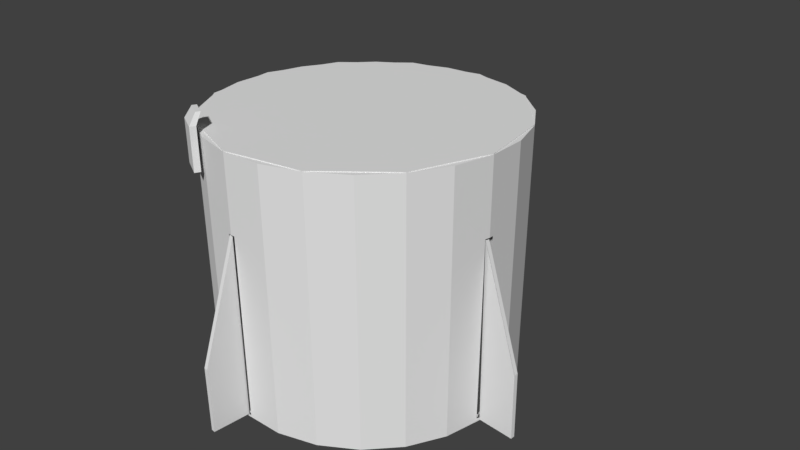 # Source: dragontrunk5.blend  (saved by Blender 2.78.0; exported with 4.5.12 LTS)
import bpy
from mathutils import Matrix  # noqa: F401  (used for matrix-valued properties, if any)

bpy.ops.wm.read_factory_settings(use_empty=True)
scene = bpy.context.scene
scene.name = 'Scene'

# ---- collections
col_collection_1 = bpy.data.collections.new('Collection 1'); scene.collection.children.link(col_collection_1)

# ---- world
world_world = bpy.data.worlds.new('World'); scene.world = world_world
world_world.color = (0.05088, 0.05088, 0.05088)
world_world.use_sun_shadow = False
world_world.sun_shadow_jitter_overblur = 0.0
world_world.cycles.sampling_method = 'MANUAL'

# ---- cameras
cam_camera = bpy.data.cameras.new('Camera')
cam_camera.clip_end = 100.0
cam_camera.lens = 35.0
cam_camera.sensor_width = 32.0
cam_camera.sensor_height = 18.0
cam_camera.ortho_scale = 7.314
cam_camera.dof.focus_distance = 0.0
cam_camera.dof.aperture_fstop = 128.0

# ---- meshes
me_cylinder = bpy.data.meshes.new('Cylinder')
me_cylinder.from_pydata([(0.0, 2.0, -0.15), (0.0, 2.0, 0.15), (1.0, 1.732, -0.15), (1.0, 1.732, 0.15), (1.732, 1.0, -0.15), (1.732, 1.0, 0.15), (2.0, -8.742e-08, -0.15), (2.0, -8.742e-08, 0.15), (1.732, -1.0, -0.15), (1.732, -1.0, 0.15), (1.0, -1.732, -0.15), (1.0, -1.732, 0.15), (3.02e-07, -2.0, -0.15), (3.02e-07, -2.0, 0.15), (-1.0, -1.732, -0.15), (-1.0, -1.732, 0.15), (-1.732, -1.0, -0.15), (-1.732, -1.0, 0.15), (-2.0, -9.298e-07, -0.15), (-2.0, -9.298e-07, 0.15), (-1.732, 1.0, -0.15), (-1.732, 1.0, 0.15), (-1.0, 1.732, -0.15), (-1.0, 1.732, 0.15)], [], [(0, 1, 3, 2), (2, 3, 5, 4), (4, 5, 7, 6), (6, 7, 9, 8), (8, 9, 11, 10), (10, 11, 13, 12), (12, 13, 15, 14), (14, 15, 17, 16), (16, 17, 19, 18), (18, 19, 21, 20), (3, 1, 23, 21, 19, 17, 15, 13, 11, 9, 7, 5), (20, 21, 23, 22), (22, 23, 1, 0), (0, 2, 4, 6, 8, 10, 12, 14, 16, 18, 20, 22)])
me_cylinder.use_remesh_preserve_volume = False
me_cylinder.use_remesh_preserve_attributes = False
me_cylinder.use_mirror_vertex_groups = False
me_cylinder.update()
me_cylinder_002 = bpy.data.meshes.new('Cylinder.002')
me_cylinder_002.from_pydata([(0.0, 2.026, -1.513), (0.5243, 1.957, -1.513), (2.026, 1.529e-07, -1.513), (2.026, 1.529e-07, 1.526), (1.957, -0.5243, -1.513), (1.957, -0.5243, 1.526), (1.754, -1.013, -1.513), (1.754, -1.013, 1.526), (1.432, -1.432, -1.513), (1.432, -1.432, 1.526), (1.013, -1.754, -1.513), (1.013, -1.754, 1.526), (0.5243, -1.957, -1.513), (0.5243, -1.957, 1.526), (7.888e-07, -2.026, -1.513), (7.888e-07, -2.026, 1.526), (-0.5243, -1.957, -1.513), (-0.5243, -1.957, 1.526), (-1.013, -1.754, -1.513), (-1.013, -1.754, 1.526), (-1.432, -1.432, -1.513), (-1.432, -1.432, 1.526), (-1.754, -1.013, -1.513), (-1.754, -1.013, 1.526), (-1.957, -0.5243, -1.513), (-1.957, -0.5243, 1.526), (-2.026, -9.418e-07, -1.513), (-2.026, -9.418e-07, 1.526), (0.0, 2.0, -1.5), (0.0, 2.0, 1.5), (0.5176, 1.932, -1.5), (0.5176, 1.932, 1.5), (1.0, 1.732, -1.5), (1.0, 1.732, 1.5), (1.414, 1.414, -1.5), (1.414, 1.414, 1.5), (1.732, 1.0, -1.5), (1.732, 1.0, 1.5), (1.932, 0.5176, -1.5), (1.932, 0.5176, 1.5), (2.0, 1.51e-07, -1.5), (2.0, 1.51e-07, 1.5), (1.932, -0.5176, -1.5), (1.932, -0.5176, 1.5), (1.732, -1.0, -1.5), (1.732, -1.0, 1.5), (1.414, -1.414, -1.5), (1.414, -1.414, 1.5), (1.0, -1.732, -1.5), (1.0, -1.732, 1.5), (0.5176, -1.932, -1.5), (0.5176, -1.932, 1.5), (7.788e-07, -2.0, -1.5), (7.788e-07, -2.0, 1.5), (-0.5176, -1.932, -1.5), (-0.5176, -1.932, 1.5), (-1.0, -1.732, -1.5), (-1.0, -1.732, 1.5), (-1.414, -1.414, -1.5), (-1.414, -1.414, 1.5), (-1.732, -1.0, -1.5), (-1.732, -1.0, 1.5), (-1.932, -0.5176, -1.5), (-1.932, -0.5176, 1.5), (-2.0, -9.298e-07, -1.5), (-2.0, -9.298e-07, 1.5), (-1.932, 0.5176, -1.5), (-1.932, 0.5176, 1.5), (-1.732, 1.0, -1.5), (-1.732, 1.0, 1.5), (-1.414, 1.414, -1.5), (-1.414, 1.414, 1.5), (-1.0, 1.732, -1.5), (-1.0, 1.732, 1.5), (-0.5176, 1.932, -1.5), (-0.5176, 1.932, 1.5), (-2.026, -9.418e-07, 0.9982), (-2.026, -9.418e-07, -1.482), (-2.019, -0.05046, 0.9986), (-2.02, -0.0429, -1.481), (-2.019, -0.04971, 0.7518), (-2.0, -9.298e-07, 0.9868), (-2.0, -9.298e-07, -1.464), (-1.994, 0.047, 0.9843), (-1.993, 0.05493, -1.463), (-1.994, -0.04909, 0.9862), (-1.995, -0.03552, -1.462), (7.888e-07, -2.026, 0.9912), (7.888e-07, -2.026, -1.484), (-0.04618, -2.02, 0.991), (-0.06802, -2.017, -1.482), (0.05264, -2.019, 0.9904), (0.0528, -2.019, -1.483), (7.788e-07, -2.0, 0.9843), (7.788e-07, -2.0, -1.467), (-0.04382, -1.994, 0.9834), (-0.06232, -1.992, -1.465), (0.04883, -1.994, 0.9838), (0.04136, -1.995, -1.466), (2.026, 1.529e-07, 1.001), (2.026, 1.529e-07, -1.472), (2.017, -0.06209, 1.001), (2.017, -0.06466, -1.464), (2.0, 1.51e-07, 0.9929), (2.0, 1.51e-07, -1.44), (1.993, 0.05635, 0.9919), (1.994, 0.04443, -1.436), (2.016, -0.07101, -1.388), (2.017, -0.06529, 0.9892), (1.992, -0.05718, 0.9925), (1.992, -0.06301, -1.43), (0.0, 2.026, -1.482), (0.05791, 2.018, -1.479), (0.0, 2.0, -1.461), (0.0, 2.0, 0.9881), (0.063, 2.017, 0.5933), (0.06894, 2.017, -1.418), (0.05711, 1.992, 0.9887), (0.06432, 1.992, -1.457), (-0.05868, 1.992, 0.9864), (-0.03518, 1.995, -1.459), (0.5243, 1.957, 1.987), (6.469e-09, 2.026, 1.987), (1.013, 1.754, 1.987), (1.432, 1.432, 1.987), (1.754, 1.013, 1.987), (1.957, 0.5243, 1.987), (2.026, 1.529e-07, 1.987), (1.957, -0.5243, 1.987), (1.754, -1.013, 1.987), (1.432, -1.432, 1.987), (1.013, -1.754, 1.987), (0.5243, -1.957, 1.987), (7.953e-07, -2.026, 1.987), (-0.5243, -1.957, 1.987), (-1.013, -1.754, 1.987), (-1.432, -1.432, 1.987), (-1.754, -1.013, 1.987), (-1.957, -0.5243, 1.987), (-2.026, -9.418e-07, 1.987), (-1.957, 0.5243, 1.987), (-1.754, 1.013, 1.987), (-1.432, 1.432, 1.987), (-1.013, 1.754, 1.987), (-0.5243, 1.957, 1.987), (-1.997, 0.06451, -1.477), (-1.997, 0.06451, 1.523), (-0.9417, -1.915, 1.878), (-0.9417, -1.915, 1.547), (-0.9115, -1.842, 1.878), (-0.9115, -1.842, 1.547), (-0.6351, -2.041, 1.878), (-0.6351, -2.041, 1.547), (-0.6049, -1.967, 1.878), (-0.6049, -1.967, 1.547), (-0.9115, -1.842, 2.097), (-0.9417, -1.915, 2.097), (-0.6049, -1.967, 2.097), (-0.6351, -2.041, 2.097), (-0.8504, -1.79, 2.246), (-0.8732, -1.846, 2.246), (-0.6179, -1.885, 2.246), (-0.6408, -1.941, 2.246), (-0.5176, 1.932, -1.5), (-0.5176, 1.932, 1.5), (1.732, 1.0, -1.5), (1.732, 1.0, 1.5), (1.993, -0.01054, -1.477), (1.993, -0.01054, 1.512), (1.925, -0.5263, -1.477), (1.925, -0.5263, 1.512), (1.726, -1.007, -1.477), (1.726, -1.007, 1.512), (1.409, -1.42, -1.477), (1.409, -1.42, 1.512), (0.9968, -1.736, -1.477), (0.9968, -1.736, 1.512), (0.5162, -1.935, -1.477), (0.5162, -1.935, 1.512), (0.000488, -2.003, -1.477), (0.000488, -2.003, 1.512), (-0.5152, -1.935, -1.477), (-0.5152, -1.935, 1.512), (-0.9958, -1.736, -1.477), (-0.9958, -1.736, 1.512), (-1.409, -1.42, -1.477), (-1.409, -1.42, 1.512), (-1.725, -1.007, -1.477), (-1.725, -1.007, 1.512), (-1.924, -0.5263, -1.477), (-1.924, -0.5263, 1.512), (-1.992, -0.01054, -1.477), (-1.992, -0.01054, 1.512), (-1.992, -0.01054, 0.9928), (-1.992, -0.01054, -1.446), (-1.986, -0.06018, 0.9932), (-1.987, -0.05275, -1.446), (-1.986, -0.05944, 0.7504), (0.000488, -2.003, 0.9859), (0.000488, -2.003, -1.448), (-0.04494, -1.997, 0.9858), (-0.06642, -1.994, -1.447), (0.05226, -1.996, 0.9852), (0.05242, -1.996, -1.448), (1.993, -0.01054, 0.9961), (1.993, -0.01054, -1.437), (1.985, -0.07162, 0.9956), (1.985, -0.07415, -1.429), (1.984, -0.08039, -1.354), (1.985, -0.07477, 0.984), (0.5162, 1.914, 1.965), (0.0004872, 1.982, 1.965), (0.9968, 1.715, 1.965), (1.409, 1.398, 1.965), (1.726, 0.9858, 1.965), (1.925, 0.5052, 1.965), (1.993, -0.01054, 1.965), (1.925, -0.5263, 1.965), (1.726, -1.007, 1.965), (1.409, -1.42, 1.965), (0.9968, -1.736, 1.965), (0.5162, -1.935, 1.965), (0.000488, -2.003, 1.965), (-0.5152, -1.935, 1.965), (-0.9958, -1.736, 1.965), (-1.409, -1.42, 1.965), (-1.725, -1.007, 1.965), (-1.924, -0.5263, 1.965), (-1.992, -0.01054, 1.965), (-1.924, 0.5052, 1.965), (-1.725, 0.9858, 1.965), (-1.409, 1.398, 1.965), (-0.9958, 1.715, 1.965), (-0.5152, 1.914, 1.965), (0.0, 2.026, -1.513), (0.0, 2.026, 1.526), (0.5243, 1.957, -1.513), (0.5243, 1.957, 1.526), (1.013, 1.754, -1.513), (1.013, 1.754, 1.526), (1.432, 1.432, -1.513), (1.432, 1.432, 1.526), (1.754, 1.013, -1.513), (1.754, 1.013, 1.526), (1.957, 0.5243, -1.513), (1.957, 0.5243, 1.526), (2.026, 1.529e-07, -1.513), (2.026, 1.529e-07, 1.526), (-2.026, -9.418e-07, -1.513), (-2.026, -9.418e-07, 1.526), (-1.957, 0.5243, -1.513), (-1.957, 0.5243, 1.526), (-1.754, 1.013, -1.513), (-1.754, 1.013, 1.526), (-1.432, 1.432, -1.513), (-1.432, 1.432, 1.526), (-1.013, 1.754, -1.513), (-1.013, 1.754, 1.526), (-0.5243, 1.957, -1.513), (-0.5243, 1.957, 1.526), (-2.026, -9.418e-07, 0.9982), (-2.026, -9.418e-07, -1.482), (-2.019, 0.0502, 0.996), (-2.018, 0.05866, -1.482), (2.026, 1.529e-07, 1.001), (2.026, 1.529e-07, -1.472), (2.018, 0.06016, 1.0), (2.019, 0.05103, -1.469), (0.0, 2.026, -1.482), (0.0, 2.026, 0.9973), (-0.06232, 2.017, 0.9956), (-0.04951, 2.019, -1.479), (0.064, 2.017, 0.9989), (-0.05799, 2.018, 0.16), (0.063, 2.017, 0.5933), (0.06894, 2.017, -1.418), (0.5243, 1.957, 1.987), (6.469e-09, 2.026, 1.987), (1.013, 1.754, 1.987), (1.432, 1.432, 1.987), (1.754, 1.013, 1.987), (1.957, 0.5243, 1.987), (2.026, 1.529e-07, 1.987), (-2.026, -9.418e-07, 1.987), (-1.957, 0.5243, 1.987), (-1.754, 1.013, 1.987), (-1.432, 1.432, 1.987), (-1.013, 1.754, 1.987), (-0.5243, 1.957, 1.987), (1.606e-05, 1.995, -1.504), (1.606e-05, 1.995, 1.43), (0.5063, 1.929, -1.504), (0.5063, 1.929, 1.43), (0.9782, 1.733, -1.504), (0.9782, 1.733, 1.43), (1.383, 1.422, -1.504), (1.383, 1.422, 1.43), (1.694, 1.017, -1.504), (1.694, 1.017, 1.43), (1.89, 0.5453, -1.504), (1.89, 0.5453, 1.43), (1.956, 0.03895, -1.504), (1.956, 0.03895, 1.43), (-1.956, 0.03894, -1.504), (-1.956, 0.03894, 1.43), (-1.89, 0.5453, -1.504), (-1.89, 0.5453, 1.43), (-1.694, 1.017, -1.504), (-1.694, 1.017, 1.43), (-1.383, 1.422, -1.504), (-1.383, 1.422, 1.43), (-0.9781, 1.733, -1.504), (-0.9781, 1.733, 1.43), (-0.5063, 1.929, -1.504), (-0.5063, 1.929, 1.43), (-1.956, 0.03894, 0.9206), (-1.956, 0.03894, -1.474), (-1.95, 0.08742, 0.9184), (-1.949, 0.0956, -1.474), (1.956, 0.03895, 0.9237), (1.956, 0.03895, -1.465), (1.949, 0.09705, 0.9226), (1.95, 0.08823, -1.462), (1.606e-05, 1.995, -1.474), (1.606e-05, 1.995, 0.9197), (-0.06017, 1.987, 0.918), (-0.04779, 1.989, -1.472), (0.06182, 1.987, 0.9213), (-0.05599, 1.988, 0.111), (0.06086, 1.987, 0.5295), (0.06659, 1.986, -1.413), (0.5063, 1.929, 1.875), (1.607e-05, 1.995, 1.875), (0.9782, 1.733, 1.875), (1.383, 1.422, 1.875), (1.694, 1.017, 1.875), (1.89, 0.5453, 1.875), (1.956, 0.03895, 1.875), (-1.956, 0.03894, 1.875), (-1.89, 0.5453, 1.875), (-1.694, 1.017, 1.875), (-1.383, 1.422, 1.875), (-0.9781, 1.733, 1.875), (-0.5063, 1.929, 1.875), (0.427, 1.581, 1.02), (0.0004872, 1.637, 1.02), (0.8244, 1.417, 1.02), (1.166, 1.155, 1.02), (1.428, 0.8134, 1.02), (1.592, 0.416, 1.02), (1.648, -0.01054, 1.02), (1.592, -0.437, 1.02), (1.428, -0.8345, 1.02), (1.166, -1.176, 1.02), (0.8244, -1.438, 1.02), (0.427, -1.602, 1.02), (0.0004878, -1.658, 1.02), (-0.426, -1.602, 1.02), (-0.8234, -1.438, 1.02), (-1.165, -1.176, 1.02), (-1.427, -0.8345, 1.02), (-1.591, -0.437, 1.02), (-1.647, -0.01054, 1.02), (-1.591, 0.416, 1.02), (-1.427, 0.8134, 1.02), (-1.165, 1.155, 1.02), (-0.8234, 1.417, 1.02), (-0.426, 1.581, 1.02), (0.5162, 1.914, 1.02), (0.0004872, 1.982, 1.02), (0.9968, 1.715, 1.02), (1.409, 1.398, 1.02), (1.726, 0.9858, 1.02), (1.925, 0.5052, 1.02), (1.993, -0.01054, 1.02), (1.925, -0.5263, 1.02), (1.726, -1.007, 1.02), (1.409, -1.42, 1.02), (0.9968, -1.736, 1.02), (0.5162, -1.935, 1.02), (0.000488, -2.003, 1.02), (-0.5152, -1.935, 1.02), (-0.9958, -1.736, 1.02), (-1.409, -1.42, 1.02), (-1.725, -1.007, 1.02), (-1.924, -0.5263, 1.02), (-1.992, -0.01054, 1.02), (-1.924, 0.5052, 1.02), (-1.725, 0.9858, 1.02), (-1.409, 1.398, 1.02), (-0.9958, 1.715, 1.02), (-0.5152, 1.914, 1.02), (0.2441, 0.8987, 1.433), (0.0004873, 0.9307, 1.433), (0.4711, 0.8046, 1.433), (0.6661, 0.655, 1.433), (0.8157, 0.4601, 1.433), (0.9097, 0.2331, 1.433), (0.9418, -0.01054, 1.433), (0.9097, -0.2542, 1.433), (0.8157, -0.4812, 1.433), (0.6661, -0.6761, 1.433), (0.4711, -0.8257, 1.433), (0.2441, -0.9198, 1.433), (0.0004877, -0.9518, 1.433), (-0.2431, -0.9198, 1.433), (-0.4702, -0.8257, 1.433), (-0.6651, -0.6761, 1.433), (-0.8147, -0.4812, 1.433), (-0.9087, -0.2542, 1.433), (-0.9408, -0.01054, 1.433), (-0.9087, 0.2331, 1.433), (-0.8147, 0.4601, 1.433), (-0.6651, 0.655, 1.433), (-0.4702, 0.8046, 1.433), (-0.2431, 0.8987, 1.433), (0.427, 1.581, 1.433), (0.0004872, 1.637, 1.433), (0.8244, 1.417, 1.433), (1.166, 1.155, 1.433), (1.428, 0.8134, 1.433), (1.592, 0.416, 1.433), (1.648, -0.01054, 1.433), (1.592, -0.437, 1.433), (1.428, -0.8345, 1.433), (1.166, -1.176, 1.433), (0.8244, -1.438, 1.433), (0.427, -1.602, 1.433), (0.0004878, -1.658, 1.433), (-0.426, -1.602, 1.433), (-0.8234, -1.438, 1.433), (-1.165, -1.176, 1.433), (-1.427, -0.8345, 1.433), (-1.591, -0.437, 1.433), (-1.647, -0.01054, 1.433), (-1.591, 0.416, 1.433), (-1.427, 0.8134, 1.433), (-1.165, 1.155, 1.433), (-0.8234, 1.417, 1.433), (-0.426, 1.581, 1.433), (-0.02594, -0.1092, 1.693), (0.0004873, -0.1127, 1.693), (-0.05058, -0.09899, 1.693), (-0.07173, -0.08276, 1.693), (-0.08796, -0.06161, 1.693), (-0.09816, -0.03698, 1.693), (-0.1016, -0.01054, 1.693), (-0.09816, 0.01589, 1.693), (-0.08796, 0.04052, 1.693), (-0.07173, 0.06167, 1.693), (-0.05058, 0.0779, 1.693), (-0.02594, 0.0881, 1.693), (0.0004872, 0.09158, 1.693), (0.02692, 0.0881, 1.693), (0.05155, 0.0779, 1.693), (0.0727, 0.06167, 1.693), (0.08893, 0.04052, 1.693), (0.09913, 0.01589, 1.693), (0.1026, -0.01054, 1.693), (0.09913, -0.03698, 1.693), (0.08893, -0.06161, 1.693), (0.0727, -0.08276, 1.693), (0.05155, -0.09899, 1.693), (0.02692, -0.1092, 1.693), (0.1723, 0.6305, 1.693), (0.0004873, 0.6532, 1.693), (0.3323, 0.5642, 1.693), (0.4698, 0.4588, 1.693), (0.5753, 0.3213, 1.693), (0.6416, 0.1612, 1.693), (0.6642, -0.01054, 1.693), (0.6416, -0.1823, 1.693), (0.5753, -0.3424, 1.693), (0.4698, -0.4798, 1.693), (0.3323, -0.5853, 1.693), (0.1723, -0.6516, 1.693), (0.0004876, -0.6742, 1.693), (-0.1713, -0.6516, 1.693), (-0.3314, -0.5853, 1.693), (-0.4688, -0.4798, 1.693), (-0.5743, -0.3424, 1.693), (-0.6406, -0.1823, 1.693), (-0.6632, -0.01054, 1.693), (-0.6406, 0.1612, 1.693), (-0.5743, 0.3213, 1.693), (-0.4688, 0.4588, 1.693), (-0.3314, 0.5642, 1.693), (-0.1713, 0.6305, 1.693)], [(40, 42), (65, 63), (81, 85), (85, 63), (104, 110), (110, 42), (164, 163), (164, 75), (74, 163), (166, 165), (165, 36), (37, 166)], [(0, 111, 112, 115, 116, 1), (2, 100, 102, 101, 108, 107, 4), (4, 5, 7, 6), (6, 7, 9, 8), (8, 9, 11, 10), (10, 11, 13, 12), (12, 13, 15, 87, 91, 92, 88, 14), (14, 88, 90, 89, 87, 15, 17, 16), (16, 17, 19, 18), (18, 19, 21, 20), (20, 21, 23, 22), (22, 23, 25, 24), (28, 30, 118, 113), (24, 25, 27, 76, 78, 80, 79, 77, 26), (4, 107, 108, 101, 99, 3, 5), (121, 122, 144, 143, 142, 141, 140, 139, 138, 137, 136, 135, 134, 133, 132, 131, 130, 129, 128, 127, 126, 125, 124, 123), (5, 3, 127, 128), (15, 13, 132, 133), (25, 23, 137, 138), (11, 9, 130, 131), (21, 19, 135, 136), (7, 5, 128, 129), (17, 15, 133, 134), (27, 25, 138, 139), (13, 11, 131, 132), (23, 21, 136, 137), (9, 7, 129, 130), (19, 17, 134, 135), (147, 148, 150, 149), (149, 150, 154, 153), (153, 154, 152, 151), (151, 147, 148, 152), (151, 158, 156, 147), (154, 150, 148, 152), (156, 155, 159, 160), (149, 153, 157, 155), (147, 149, 155, 156), (153, 151, 158, 157), (159, 161, 162, 160), (158, 162, 160, 156), (155, 157, 161, 159), (157, 158, 162, 161), (167, 169, 208, 209, 206, 207, 205), (169, 171, 172, 170), (171, 173, 174, 172), (173, 175, 176, 174), (175, 177, 178, 176), (177, 179, 199, 203, 202, 198, 180, 178), (179, 181, 182, 180, 198, 200, 201, 199), (181, 183, 184, 182), (183, 185, 186, 184), (185, 187, 188, 186), (187, 189, 190, 188), (189, 191, 194, 196, 197, 195, 193, 192, 190), (169, 170, 168, 204, 206, 209, 208), (213, 214, 372, 371), (170, 217, 216, 168), (180, 222, 221, 178), (190, 227, 226, 188), (176, 220, 219, 174), (186, 225, 224, 184), (172, 218, 217, 170), (182, 223, 222, 180), (192, 228, 227, 190), (178, 221, 220, 176), (188, 226, 225, 186), (174, 219, 218, 172), (184, 224, 223, 182), (236, 237, 239, 238), (238, 239, 241, 240), (240, 241, 243, 242), (242, 243, 245, 244), (244, 245, 247, 264, 266, 267, 265, 246), (248, 261, 263, 262, 260, 249, 251, 250), (250, 251, 253, 252), (252, 253, 255, 254), (254, 255, 257, 256), (239, 237, 276, 278), (256, 257, 259, 258), (258, 259, 235, 269, 270, 273, 271, 268, 234), (236, 275, 274, 272, 269, 235, 237), (257, 255, 286, 287), (245, 243, 280, 281), (253, 251, 284, 285), (241, 239, 278, 279), (237, 235, 277, 276), (259, 257, 287, 288), (247, 245, 281, 282), (255, 253, 285, 286), (243, 241, 279, 280), (251, 249, 283, 284), (235, 259, 288, 277), (291, 293, 294, 292), (293, 295, 296, 294), (295, 297, 298, 296), (297, 299, 300, 298), (299, 301, 320, 322, 321, 319, 302, 300), (303, 305, 306, 304, 315, 317, 318, 316), (305, 307, 308, 306), (307, 309, 310, 308), (309, 311, 312, 310), (294, 292, 331, 333), (311, 313, 314, 312), (313, 289, 323, 326, 328, 325, 324, 290, 314), (291, 292, 290, 324, 327, 329, 330), (312, 310, 341, 342), (300, 298, 335, 336), (308, 306, 339, 340), (296, 294, 333, 334), (292, 290, 332, 331), (314, 312, 342, 343), (302, 300, 336, 337), (310, 308, 340, 341), (298, 296, 334, 335), (306, 304, 338, 339), (290, 314, 343, 332), (350, 351, 423, 422), (228, 229, 387, 386), (221, 222, 380, 379), (214, 215, 373, 372), (229, 230, 388, 387), (222, 223, 381, 380), (215, 216, 374, 373), (230, 231, 389, 388), (223, 224, 382, 381), (216, 217, 375, 374), (231, 232, 390, 389), (224, 225, 383, 382), (217, 218, 376, 375), (232, 233, 391, 390), (211, 210, 368, 369), (225, 226, 384, 383), (218, 219, 377, 376), (233, 211, 369, 391), (210, 212, 370, 368), (226, 227, 385, 384), (219, 220, 378, 377), (212, 213, 371, 370), (227, 228, 386, 385), (220, 221, 379, 378), (344, 345, 369, 368), (346, 344, 368, 370), (347, 346, 370, 371), (348, 347, 371, 372), (349, 348, 372, 373), (350, 349, 373, 374), (351, 350, 374, 375), (352, 351, 375, 376), (353, 352, 376, 377), (354, 353, 377, 378), (355, 354, 378, 379), (356, 355, 379, 380), (357, 356, 380, 381), (358, 357, 381, 382), (359, 358, 382, 383), (360, 359, 383, 384), (361, 360, 384, 385), (362, 361, 385, 386), (363, 362, 386, 387), (364, 363, 387, 388), (365, 364, 388, 389), (366, 365, 389, 390), (367, 366, 390, 391), (345, 367, 391, 369), (413, 414, 486, 485), (365, 366, 438, 437), (358, 359, 431, 430), (351, 352, 424, 423), (366, 367, 439, 438), (345, 344, 416, 417), (359, 360, 432, 431), (352, 353, 425, 424), (367, 345, 417, 439), (344, 346, 418, 416), (360, 361, 433, 432), (353, 354, 426, 425), (346, 347, 419, 418), (361, 362, 434, 433), (354, 355, 427, 426), (347, 348, 420, 419), (362, 363, 435, 434), (355, 356, 428, 427), (348, 349, 421, 420), (363, 364, 436, 435), (356, 357, 429, 428), (349, 350, 422, 421), (364, 365, 437, 436), (357, 358, 430, 429), (392, 393, 417, 416), (394, 392, 416, 418), (395, 394, 418, 419), (396, 395, 419, 420), (397, 396, 420, 421), (398, 397, 421, 422), (399, 398, 422, 423), (400, 399, 423, 424), (401, 400, 424, 425), (402, 401, 425, 426), (403, 402, 426, 427), (404, 403, 427, 428), (405, 404, 428, 429), (406, 405, 429, 430), (407, 406, 430, 431), (408, 407, 431, 432), (409, 408, 432, 433), (410, 409, 433, 434), (411, 410, 434, 435), (412, 411, 435, 436), (413, 412, 436, 437), (414, 413, 437, 438), (415, 414, 438, 439), (393, 415, 439, 417), (440, 442, 443, 444, 445, 446, 447, 448, 449, 450, 451, 452, 453, 454, 455, 456, 457, 458, 459, 460, 461, 462, 463, 441), (406, 407, 479, 478), (399, 400, 472, 471), (414, 415, 487, 486), (393, 392, 464, 465), (407, 408, 480, 479), (400, 401, 473, 472), (415, 393, 465, 487), (392, 394, 466, 464), (408, 409, 481, 480), (401, 402, 474, 473), (394, 395, 467, 466), (409, 410, 482, 481), (402, 403, 475, 474), (395, 396, 468, 467), (410, 411, 483, 482), (403, 404, 476, 475), (396, 397, 469, 468), (411, 412, 484, 483), (404, 405, 477, 476), (397, 398, 470, 469), (412, 413, 485, 484), (405, 406, 478, 477), (398, 399, 471, 470), (440, 441, 465, 464), (442, 440, 464, 466), (443, 442, 466, 467), (444, 443, 467, 468), (445, 444, 468, 469), (446, 445, 469, 470), (447, 446, 470, 471), (448, 447, 471, 472), (449, 448, 472, 473), (450, 449, 473, 474), (451, 450, 474, 475), (452, 451, 475, 476), (453, 452, 476, 477), (454, 453, 477, 478), (455, 454, 478, 479), (456, 455, 479, 480), (457, 456, 480, 481), (458, 457, 481, 482), (459, 458, 482, 483), (460, 459, 483, 484), (461, 460, 484, 485), (462, 461, 485, 486), (463, 462, 486, 487), (441, 463, 487, 465)])
_uv = me_cylinder_002.uv_layers.new(name='UVMap')
_uv.uv.foreach_set('vector', [0.0, 0.0, 0.0, 0.0, 0.0, 0.0, 0.0, 0.0, 0.0, 0.0, 0.0, 0.0, 0.8707, 0.549, 0.8741, 0.5486, 0.8796, 0.5477, 0.894, 0.5765, 0.8934, 0.5766, 0.8819, 0.5538, 0.876, 0.5935, 0.9494, 0.5154, 0.9494, 0.9247, 0.9044, 0.9247, 0.9044, 0.5154, 0.9044, 0.5154, 0.9044, 0.9247, 0.8609, 0.9247, 0.8609, 0.5154, 0.8609, 0.5154, 0.8609, 0.9247, 0.8219, 0.9247, 0.8219, 0.5154, 0.8219, 0.5154, 0.8219, 0.9247, 0.7901, 0.9247, 0.7901, 0.5154, 0.7799, 0.5154, 0.7799, 0.9247, 0.7574, 0.9247, 0.7574, 0.8527, 0.7596, 0.8526, 0.7596, 0.5195, 0.7574, 0.5194, 0.7574, 0.5154, 0.7574, 0.5154, 0.7574, 0.5194, 0.7532, 0.5196, 0.7546, 0.8527, 0.7574, 0.8527, 0.7574, 0.9247, 0.7255, 0.9247, 0.7255, 0.5154, 0.7255, 0.5154, 0.7255, 0.9247, 0.6865, 0.9247, 0.6865, 0.5154, 0.6865, 0.5154, 0.6865, 0.9247, 0.6431, 0.9247, 0.6431, 0.5154, 0.6431, 0.5154, 0.6431, 0.9247, 0.598, 0.9247, 0.598, 0.5154, 0.598, 0.5154, 0.598, 0.9247, 0.5545, 0.9247, 0.5545, 0.5154, 0.0, 0.0, 0.0, 0.0, 0.0, 0.0, 0.0, 0.0, 0.5545, 0.5154, 0.5545, 0.9247, 0.5156, 0.9247, 0.5156, 0.8537, 0.5193, 0.8537, 0.5193, 0.8205, 0.5187, 0.5197, 0.5156, 0.5196, 0.5156, 0.5154, 0.9494, 0.5154, 0.987, 0.5322, 0.9875, 0.8525, 0.9878, 0.854, 0.9929, 0.8541, 0.9929, 0.9247, 0.9494, 0.9247, 0.4543, 0.1659, 0.4363, 0.1659, 0.419, 0.1613, 0.4034, 0.1523, 0.3907, 0.1396, 0.3817, 0.124, 0.377, 0.1066, 0.377, 0.08867, 0.3817, 0.0713, 0.3907, 0.05573, 0.4034, 0.04302, 0.419, 0.03403, 0.4363, 0.02937, 0.4543, 0.02937, 0.4717, 0.03403, 0.4872, 0.04302, 0.5, 0.05573, 0.5089, 0.0713, 0.5136, 0.08867, 0.5136, 0.1066, 0.5089, 0.124, 0.5, 0.1396, 0.4872, 0.1523, 0.4717, 0.1613, 0.9494, 0.9247, 0.9929, 0.9247, 0.9929, 0.9868, 0.9494, 0.9868, 0.7574, 0.9247, 0.7799, 0.9247, 0.7799, 0.9868, 0.7574, 0.9868, 0.5545, 0.9247, 0.598, 0.9247, 0.598, 0.9868, 0.5545, 0.9868, 0.8219, 0.9247, 0.8609, 0.9247, 0.8609, 0.9868, 0.8219, 0.9868, 0.6431, 0.9247, 0.6865, 0.9247, 0.6865, 0.9868, 0.6431, 0.9868, 0.9044, 0.9247, 0.9494, 0.9247, 0.9494, 0.9868, 0.9044, 0.9868, 0.7255, 0.9247, 0.7574, 0.9247, 0.7574, 0.9868, 0.7255, 0.9868, 0.5156, 0.9247, 0.5545, 0.9247, 0.5545, 0.9868, 0.5156, 0.9868, 0.7901, 0.9247, 0.8219, 0.9247, 0.8219, 0.9868, 0.7901, 0.9868, 0.598, 0.9247, 0.6431, 0.9247, 0.6431, 0.9868, 0.598, 0.9868, 0.8609, 0.9247, 0.9044, 0.9247, 0.9044, 0.9868, 0.8609, 0.9868, 0.6865, 0.9247, 0.7255, 0.9247, 0.7255, 0.9868, 0.6865, 0.9868, 0.5837, 0.5417, 0.5841, 0.5146, 0.5899, 0.5147, 0.5896, 0.5418, 0.5746, 0.5454, 0.5746, 0.5723, 0.5503, 0.5723, 0.5503, 0.5454, 0.6106, 0.5455, 0.6131, 0.5725, 0.6072, 0.5732, 0.6048, 0.5462, 0.5172, 0.5457, 0.5415, 0.5457, 0.5415, 0.5726, 0.5172, 0.5726, 0.5172, 0.5457, 0.5172, 0.5279, 0.5415, 0.5279, 0.5415, 0.5457, 0.5562, 0.5822, 0.5562, 0.6094, 0.5503, 0.6094, 0.5503, 0.5822, 0.5835, 0.5597, 0.5893, 0.5598, 0.5944, 0.5724, 0.5899, 0.5723, 0.5746, 0.5454, 0.5503, 0.5454, 0.5503, 0.5276, 0.5746, 0.5276, 0.5837, 0.5417, 0.5896, 0.5418, 0.5893, 0.5598, 0.5835, 0.5597, 0.6106, 0.5455, 0.6048, 0.5462, 0.6032, 0.5283, 0.609, 0.5276, 0.5694, 0.5822, 0.5694, 0.6028, 0.565, 0.6028, 0.565, 0.5822, 0.5172, 0.5279, 0.5203, 0.5146, 0.5388, 0.5146, 0.5415, 0.5279, 0.5746, 0.5276, 0.5503, 0.5276, 0.5535, 0.5146, 0.5719, 0.5146, 0.609, 0.5276, 0.6032, 0.5283, 0.6086, 0.5151, 0.6131, 0.5146, 0.8383, 0.4548, 0.7958, 0.4548, 0.8325, 0.4456, 0.833, 0.2703, 0.8333, 0.2694, 0.833, 0.4512, 0.8383, 0.4518, 0.7958, 0.4548, 0.752, 0.4548, 0.752, 0.2308, 0.7958, 0.2308, 0.752, 0.4548, 0.71, 0.4548, 0.71, 0.2308, 0.752, 0.2308, 0.71, 0.4548, 0.6726, 0.4548, 0.6726, 0.2308, 0.71, 0.2308, 0.6726, 0.4548, 0.6423, 0.4548, 0.6423, 0.2308, 0.6726, 0.2308, 0.5857, 0.456, 0.5638, 0.456, 0.5638, 0.4538, 0.566, 0.4538, 0.566, 0.2714, 0.5638, 0.2714, 0.5638, 0.232, 0.5857, 0.232, 0.5638, 0.456, 0.5328, 0.456, 0.5328, 0.232, 0.5638, 0.232, 0.5638, 0.2714, 0.5611, 0.2714, 0.5598, 0.4537, 0.5638, 0.4538, 0.5328, 0.456, 0.4949, 0.456, 0.4949, 0.232, 0.5328, 0.232, 0.4949, 0.456, 0.4527, 0.456, 0.4527, 0.232, 0.4949, 0.232, 0.4527, 0.456, 0.4089, 0.456, 0.4089, 0.232, 0.4527, 0.232, 0.4089, 0.456, 0.3666, 0.456, 0.3666, 0.232, 0.4089, 0.232, 0.3666, 0.456, 0.3287, 0.456, 0.3287, 0.4537, 0.3318, 0.4537, 0.3323, 0.289, 0.3324, 0.2708, 0.3287, 0.2709, 0.3287, 0.232, 0.3666, 0.232, 0.7958, 0.4548, 0.7958, 0.2308, 0.8383, 0.2308, 0.8383, 0.2694, 0.8333, 0.2694, 0.833, 0.2703, 0.8325, 0.4456, 0.0, 0.0, 0.0, 0.0, 0.0, 0.0, 0.0, 0.0, 0.7958, 0.2308, 0.7958, 0.1968, 0.8383, 0.1968, 0.8383, 0.2308, 0.5638, 0.232, 0.5638, 0.198, 0.5857, 0.198, 0.5857, 0.232, 0.3666, 0.232, 0.3666, 0.198, 0.4089, 0.198, 0.4089, 0.232, 0.6726, 0.2308, 0.6726, 0.1968, 0.71, 0.1968, 0.71, 0.2308, 0.4527, 0.232, 0.4527, 0.198, 0.4949, 0.198, 0.4949, 0.232, 0.752, 0.2308, 0.752, 0.1968, 0.7958, 0.1968, 0.7958, 0.2308, 0.5328, 0.232, 0.5328, 0.198, 0.5638, 0.198, 0.5638, 0.232, 0.3287, 0.232, 0.3287, 0.198, 0.3666, 0.198, 0.3666, 0.232, 0.6423, 0.2308, 0.6423, 0.1968, 0.6726, 0.1968, 0.6726, 0.2308, 0.4089, 0.232, 0.4089, 0.198, 0.4527, 0.198, 0.4527, 0.232, 0.71, 0.2308, 0.71, 0.1968, 0.752, 0.1968, 0.752, 0.2308, 0.4949, 0.232, 0.4949, 0.198, 0.5328, 0.198, 0.5328, 0.232, 0.2211, 0.5216, 0.2211, 0.9175, 0.1834, 0.9175, 0.1834, 0.5216, 0.1834, 0.5216, 0.1834, 0.9175, 0.1413, 0.9175, 0.1413, 0.5216, 0.1413, 0.5216, 0.1413, 0.9175, 0.09776, 0.9175, 0.09776, 0.5216, 0.09776, 0.5216, 0.09776, 0.9175, 0.05569, 0.9175, 0.05569, 0.5216, 0.05569, 0.5216, 0.05569, 0.9175, 0.01797, 0.9175, 0.01797, 0.8492, 0.0223, 0.849, 0.02165, 0.5273, 0.01797, 0.5269, 0.01797, 0.5216, 0.4798, 0.5216, 0.4798, 0.5256, 0.4751, 0.5256, 0.4757, 0.8485, 0.4798, 0.8488, 0.4798, 0.9175, 0.4377, 0.9175, 0.4377, 0.5216, 0.4377, 0.5216, 0.4377, 0.9175, 0.3941, 0.9175, 0.3941, 0.5216, 0.3941, 0.5216, 0.3941, 0.9175, 0.3521, 0.9175, 0.3521, 0.5216, 0.3521, 0.5216, 0.3521, 0.9175, 0.3144, 0.9175, 0.3144, 0.5216, 0.1834, 0.9175, 0.2211, 0.9175, 0.2211, 0.9776, 0.1834, 0.9776, 0.3144, 0.5216, 0.3144, 0.9175, 0.2836, 0.9175, 0.2836, 0.5216, 0.2836, 0.5216, 0.2836, 0.9175, 0.2618, 0.9175, 0.2618, 0.8486, 0.2644, 0.8484, 0.2642, 0.7395, 0.2638, 0.526, 0.2618, 0.5256, 0.2618, 0.5216, 0.2211, 0.5216, 0.2478, 0.5339, 0.2482, 0.796, 0.2481, 0.8489, 0.2519, 0.8486, 0.2519, 0.9175, 0.2211, 0.9175, 0.3144, 0.9175, 0.3521, 0.9175, 0.3521, 0.9776, 0.3144, 0.9776, 0.05569, 0.9175, 0.09776, 0.9175, 0.09776, 0.9776, 0.05569, 0.9776, 0.3941, 0.9175, 0.4377, 0.9175, 0.4377, 0.9776, 0.3941, 0.9776, 0.1413, 0.9175, 0.1834, 0.9175, 0.1834, 0.9776, 0.1413, 0.9776, 0.2211, 0.9175, 0.2519, 0.9175, 0.2519, 0.9776, 0.2211, 0.9776, 0.2836, 0.9175, 0.3144, 0.9175, 0.3144, 0.9776, 0.2836, 0.9776, 0.01797, 0.9175, 0.05569, 0.9175, 0.05569, 0.9776, 0.01797, 0.9776, 0.3521, 0.9175, 0.3941, 0.9175, 0.3941, 0.9776, 0.3521, 0.9776, 0.09776, 0.9175, 0.1413, 0.9175, 0.1413, 0.9776, 0.09776, 0.9776, 0.4377, 0.9175, 0.4798, 0.9175, 0.4798, 0.9776, 0.4377, 0.9776, 0.2618, 0.9175, 0.2836, 0.9175, 0.2836, 0.9776, 0.2618, 0.9776, 0.2768, 0.1995, 0.2396, 0.1995, 0.2396, 0.4195, 0.2768, 0.4195, 0.2396, 0.1995, 0.1981, 0.1995, 0.1981, 0.4195, 0.2396, 0.4195, 0.1981, 0.1995, 0.1551, 0.1995, 0.1551, 0.4195, 0.1981, 0.4195, 0.1551, 0.1995, 0.1136, 0.1995, 0.1136, 0.4195, 0.1551, 0.4195, 0.1136, 0.1995, 0.07644, 0.1995, 0.07644, 0.2025, 0.08006, 0.2027, 0.08071, 0.3814, 0.07644, 0.3815, 0.07644, 0.4195, 0.1136, 0.4195, 0.8374, 0.1984, 0.7957, 0.1984, 0.7957, 0.4183, 0.8374, 0.4183, 0.8374, 0.3801, 0.8334, 0.38, 0.8328, 0.2006, 0.8374, 0.2006, 0.7957, 0.1984, 0.7528, 0.1984, 0.7528, 0.4183, 0.7957, 0.4183, 0.7528, 0.1984, 0.7115, 0.1984, 0.7115, 0.4183, 0.7528, 0.4183, 0.7115, 0.1984, 0.6747, 0.1984, 0.6747, 0.4183, 0.7115, 0.4183, 0.2396, 0.4195, 0.2768, 0.4195, 0.2768, 0.4528, 0.2396, 0.4528, 0.6747, 0.1984, 0.645, 0.1984, 0.645, 0.4183, 0.6747, 0.4183, 0.3287, 0.1995, 0.3072, 0.1995, 0.3072, 0.2018, 0.3092, 0.202, 0.3096, 0.3206, 0.3097, 0.3811, 0.3072, 0.3812, 0.3072, 0.4195, 0.3287, 0.4195, 0.2768, 0.1995, 0.2768, 0.4195, 0.3072, 0.4195, 0.3072, 0.3812, 0.3035, 0.3813, 0.3035, 0.352, 0.3032, 0.2064, 0.6747, 0.4183, 0.7115, 0.4183, 0.7115, 0.4517, 0.6747, 0.4517, 0.1136, 0.4195, 0.1551, 0.4195, 0.1551, 0.4528, 0.1136, 0.4528, 0.7528, 0.4183, 0.7957, 0.4183, 0.7957, 0.4517, 0.7528, 0.4517, 0.1981, 0.4195, 0.2396, 0.4195, 0.2396, 0.4528, 0.1981, 0.4528, 0.2768, 0.4195, 0.3072, 0.4195, 0.3072, 0.4528, 0.2768, 0.4528, 0.645, 0.4183, 0.6747, 0.4183, 0.6747, 0.4517, 0.645, 0.4517, 0.07644, 0.4195, 0.1136, 0.4195, 0.1136, 0.4528, 0.07644, 0.4528, 0.7115, 0.4183, 0.7528, 0.4183, 0.7528, 0.4517, 0.7115, 0.4517, 0.1551, 0.4195, 0.1981, 0.4195, 0.1981, 0.4528, 0.1551, 0.4528, 0.7957, 0.4183, 0.8374, 0.4183, 0.8374, 0.4517, 0.7957, 0.4517, 0.3072, 0.4195, 0.3287, 0.4195, 0.3287, 0.4528, 0.3072, 0.4528, 0.4394, 0.01538, 0.4602, 0.01759, 0.4602, 0.01759, 0.4394, 0.01538, 0.0, 0.0, 0.0, 0.0, 0.0, 0.0, 0.0, 0.0, 0.5857, 0.198, 0.5638, 0.198, 0.5638, 0.198, 0.5857, 0.198, 0.0, 0.0, 0.0, 0.0, 0.0, 0.0, 0.0, 0.0, 0.0, 0.0, 0.0, 0.0, 0.0, 0.0, 0.0, 0.0, 0.5638, 0.198, 0.5328, 0.198, 0.5328, 0.198, 0.5638, 0.198, 0.0, 0.0, 0.0, 0.0, 0.0, 0.0, 0.0, 0.0, 0.0, 0.0, 0.0, 0.0, 0.0, 0.0, 0.0, 0.0, 0.5328, 0.198, 0.4949, 0.198, 0.4949, 0.198, 0.5328, 0.198, 0.8383, 0.1968, 0.7958, 0.1968, 0.7958, 0.1968, 0.8383, 0.1968, 0.0, 0.0, 0.0, 0.0, 0.0, 0.0, 0.0, 0.0, 0.4949, 0.198, 0.4527, 0.198, 0.4527, 0.198, 0.4949, 0.198, 0.7958, 0.1968, 0.752, 0.1968, 0.752, 0.1968, 0.7958, 0.1968, 0.0, 0.0, 0.0, 0.0, 0.0, 0.0, 0.0, 0.0, 0.0, 0.0, 0.0, 0.0, 0.0, 0.0, 0.0, 0.0, 0.4527, 0.198, 0.4089, 0.198, 0.4089, 0.198, 0.4527, 0.198, 0.752, 0.1968, 0.71, 0.1968, 0.71, 0.1968, 0.752, 0.1968, 0.0, 0.0, 0.0, 0.0, 0.0, 0.0, 0.0, 0.0, 0.0, 0.0, 0.0, 0.0, 0.0, 0.0, 0.0, 0.0, 0.4089, 0.198, 0.3666, 0.198, 0.3666, 0.198, 0.4089, 0.198, 0.71, 0.1968, 0.6726, 0.1968, 0.6726, 0.1968, 0.71, 0.1968, 0.0, 0.0, 0.0, 0.0, 0.0, 0.0, 0.0, 0.0, 0.3666, 0.198, 0.3287, 0.198, 0.3287, 0.198, 0.3666, 0.198, 0.6726, 0.1968, 0.6423, 0.1968, 0.6423, 0.1968, 0.6726, 0.1968, 0.5098, 0.2974, 0.5043, 0.3176, 0.4877, 0.3154, 0.4942, 0.2909, 0.5202, 0.2792, 0.5098, 0.2974, 0.4942, 0.2909, 0.5069, 0.269, 0.5351, 0.2644, 0.5202, 0.2792, 0.5069, 0.269, 0.5248, 0.251, 0.5532, 0.2539, 0.5351, 0.2644, 0.5248, 0.251, 0.5468, 0.2384, 0.5735, 0.2485, 0.5532, 0.2539, 0.5468, 0.2384, 0.5713, 0.2318, 0.5945, 0.2485, 0.5735, 0.2485, 0.5713, 0.2318, 0.5967, 0.2318, 0.6147, 0.2539, 0.5945, 0.2485, 0.5967, 0.2318, 0.6212, 0.2384, 0.6329, 0.2644, 0.6147, 0.2539, 0.6212, 0.2384, 0.6431, 0.251, 0.6477, 0.2792, 0.6329, 0.2644, 0.6431, 0.251, 0.6611, 0.269, 0.6582, 0.2974, 0.6477, 0.2792, 0.6611, 0.269, 0.6737, 0.2909, 0.6636, 0.3176, 0.6582, 0.2974, 0.6737, 0.2909, 0.6803, 0.3154, 0.6636, 0.3386, 0.6636, 0.3176, 0.6803, 0.3154, 0.6803, 0.3408, 0.6582, 0.3589, 0.6636, 0.3386, 0.6803, 0.3408, 0.6737, 0.3653, 0.6477, 0.377, 0.6582, 0.3589, 0.6737, 0.3653, 0.6611, 0.3873, 0.6329, 0.3919, 0.6477, 0.377, 0.6611, 0.3873, 0.6431, 0.4052, 0.6147, 0.4024, 0.6329, 0.3919, 0.6431, 0.4052, 0.6212, 0.4179, 0.5945, 0.4078, 0.6147, 0.4024, 0.6212, 0.4179, 0.5967, 0.4245, 0.5735, 0.4078, 0.5945, 0.4078, 0.5967, 0.4245, 0.5713, 0.4245, 0.5532, 0.4024, 0.5735, 0.4078, 0.5713, 0.4245, 0.5468, 0.4179, 0.5351, 0.3919, 0.5532, 0.4024, 0.5468, 0.4179, 0.5248, 0.4052, 0.5202, 0.377, 0.5351, 0.3919, 0.5248, 0.4052, 0.5069, 0.3873, 0.5098, 0.3589, 0.5202, 0.377, 0.5069, 0.3873, 0.4942, 0.3653, 0.5043, 0.3386, 0.5098, 0.3589, 0.4942, 0.3653, 0.4877, 0.3408, 0.5043, 0.3176, 0.5043, 0.3386, 0.4877, 0.3408, 0.4877, 0.3154, 0.5437, 0.3639, 0.5377, 0.3535, 0.5377, 0.3535, 0.5437, 0.3639, 0.386, 0.1539, 0.3729, 0.1376, 0.3729, 0.1376, 0.386, 0.1539, 0.512, 0.1341, 0.4996, 0.1511, 0.4996, 0.1511, 0.512, 0.1341, 0.4602, 0.01759, 0.4798, 0.02513, 0.4798, 0.02513, 0.4602, 0.01759, 0.3729, 0.1376, 0.3643, 0.1184, 0.3643, 0.1184, 0.3729, 0.1376, 0.3611, 0.09773, 0.3633, 0.07687, 0.3633, 0.07687, 0.3611, 0.09773, 0.4996, 0.1511, 0.4833, 0.1643, 0.4833, 0.1643, 0.4996, 0.1511, 0.4798, 0.02513, 0.4968, 0.03747, 0.4968, 0.03747, 0.4798, 0.02513, 0.3643, 0.1184, 0.3611, 0.09773, 0.3611, 0.09773, 0.3643, 0.1184, 0.3633, 0.07687, 0.3708, 0.05729, 0.3708, 0.05729, 0.3633, 0.07687, 0.4833, 0.1643, 0.4642, 0.1728, 0.4642, 0.1728, 0.4833, 0.1643, 0.4968, 0.03747, 0.51, 0.05379, 0.51, 0.05379, 0.4968, 0.03747, 0.3708, 0.05729, 0.3832, 0.04034, 0.3832, 0.04034, 0.3708, 0.05729, 0.4642, 0.1728, 0.4434, 0.176, 0.4434, 0.176, 0.4642, 0.1728, 0.51, 0.05379, 0.5185, 0.07296, 0.5185, 0.07296, 0.51, 0.05379, 0.3832, 0.04034, 0.3995, 0.02715, 0.3995, 0.02715, 0.3832, 0.04034, 0.4434, 0.176, 0.4226, 0.1738, 0.4226, 0.1738, 0.4434, 0.176, 0.5185, 0.07296, 0.5217, 0.09368, 0.5217, 0.09368, 0.5185, 0.07296, 0.3995, 0.02715, 0.4187, 0.01864, 0.4187, 0.01864, 0.3995, 0.02715, 0.4226, 0.1738, 0.403, 0.1663, 0.403, 0.1663, 0.4226, 0.1738, 0.5217, 0.09368, 0.5195, 0.1145, 0.5195, 0.1145, 0.5217, 0.09368, 0.4187, 0.01864, 0.4394, 0.01538, 0.4394, 0.01538, 0.4187, 0.01864, 0.403, 0.1663, 0.386, 0.1539, 0.386, 0.1539, 0.403, 0.1663, 0.5195, 0.1145, 0.512, 0.1341, 0.512, 0.1341, 0.5195, 0.1145, 0.5859, 0.5845, 0.585, 0.5965, 0.5507, 0.5985, 0.5522, 0.5776, 0.5898, 0.5732, 0.5859, 0.5845, 0.5522, 0.5776, 0.559, 0.5578, 0.5965, 0.5633, 0.5898, 0.5732, 0.559, 0.5578, 0.5708, 0.5404, 0.6056, 0.5554, 0.5965, 0.5633, 0.5708, 0.5404, 0.5866, 0.5267, 0.6164, 0.5502, 0.6056, 0.5554, 0.5866, 0.5267, 0.6055, 0.5175, 0.6281, 0.5479, 0.6164, 0.5502, 0.6055, 0.5175, 0.6261, 0.5135, 0.6401, 0.5488, 0.6281, 0.5479, 0.6261, 0.5135, 0.647, 0.515, 0.6514, 0.5527, 0.6401, 0.5488, 0.647, 0.515, 0.6668, 0.5219, 0.6613, 0.5594, 0.6514, 0.5527, 0.6668, 0.5219, 0.6842, 0.5337, 0.6692, 0.5685, 0.6613, 0.5594, 0.6842, 0.5337, 0.6979, 0.5495, 0.6744, 0.5793, 0.6692, 0.5685, 0.6979, 0.5495, 0.7071, 0.5684, 0.6767, 0.591, 0.6744, 0.5793, 0.7071, 0.5684, 0.7111, 0.589, 0.6758, 0.603, 0.6767, 0.591, 0.7111, 0.589, 0.7096, 0.6099, 0.6719, 0.6143, 0.6758, 0.603, 0.7096, 0.6099, 0.7027, 0.6297, 0.6652, 0.6242, 0.6719, 0.6143, 0.7027, 0.6297, 0.6909, 0.6471, 0.6561, 0.6321, 0.6652, 0.6242, 0.6909, 0.6471, 0.6751, 0.6608, 0.6453, 0.6373, 0.6561, 0.6321, 0.6751, 0.6608, 0.6562, 0.67, 0.6336, 0.6396, 0.6453, 0.6373, 0.6562, 0.67, 0.6356, 0.674, 0.6216, 0.6387, 0.6336, 0.6396, 0.6356, 0.674, 0.6147, 0.6725, 0.6103, 0.6348, 0.6216, 0.6387, 0.6147, 0.6725, 0.5949, 0.6656, 0.6004, 0.6281, 0.6103, 0.6348, 0.5949, 0.6656, 0.5775, 0.6538, 0.5925, 0.619, 0.6004, 0.6281, 0.5775, 0.6538, 0.5638, 0.638, 0.5873, 0.6082, 0.5925, 0.619, 0.5638, 0.638, 0.5546, 0.6191, 0.585, 0.5965, 0.5873, 0.6082, 0.5546, 0.6191, 0.5507, 0.5985, 0.5834, 0.6107, 0.5876, 0.6033, 0.5936, 0.5974, 0.6009, 0.5931, 0.6091, 0.591, 0.6175, 0.591, 0.6257, 0.5931, 0.633, 0.5974, 0.639, 0.6033, 0.6432, 0.6107, 0.6454, 0.6188, 0.6454, 0.6273, 0.6432, 0.6354, 0.639, 0.6428, 0.633, 0.6487, 0.6257, 0.653, 0.6175, 0.6551, 0.6091, 0.6551, 0.6009, 0.653, 0.5936, 0.6487, 0.5876, 0.6428, 0.5834, 0.6354, 0.5812, 0.6273, 0.5812, 0.6188, 0.6165, 0.3639, 0.608, 0.3724, 0.608, 0.3724, 0.6165, 0.3639, 0.5976, 0.2935, 0.608, 0.2995, 0.608, 0.2995, 0.5976, 0.2935, 0.5377, 0.3535, 0.5346, 0.3419, 0.5346, 0.3419, 0.5377, 0.3535, 0.5346, 0.3299, 0.5377, 0.3184, 0.5377, 0.3184, 0.5346, 0.3299, 0.608, 0.3724, 0.5976, 0.3783, 0.5976, 0.3783, 0.608, 0.3724, 0.608, 0.2995, 0.6165, 0.308, 0.6165, 0.308, 0.608, 0.2995, 0.5346, 0.3419, 0.5346, 0.3299, 0.5346, 0.3299, 0.5346, 0.3419, 0.5377, 0.3184, 0.5437, 0.308, 0.5437, 0.308, 0.5377, 0.3184, 0.5976, 0.3783, 0.5861, 0.3814, 0.5861, 0.3814, 0.5976, 0.3783, 0.6165, 0.308, 0.6225, 0.3184, 0.6225, 0.3184, 0.6165, 0.308, 0.5437, 0.308, 0.5521, 0.2995, 0.5521, 0.2995, 0.5437, 0.308, 0.5861, 0.3814, 0.5741, 0.3814, 0.5741, 0.3814, 0.5861, 0.3814, 0.6225, 0.3184, 0.6256, 0.3299, 0.6256, 0.3299, 0.6225, 0.3184, 0.5521, 0.2995, 0.5625, 0.2935, 0.5625, 0.2935, 0.5521, 0.2995, 0.5741, 0.3814, 0.5625, 0.3783, 0.5625, 0.3783, 0.5741, 0.3814, 0.6256, 0.3299, 0.6256, 0.3419, 0.6256, 0.3419, 0.6256, 0.3299, 0.5625, 0.2935, 0.5741, 0.2904, 0.5741, 0.2904, 0.5625, 0.2935, 0.5625, 0.3783, 0.5521, 0.3724, 0.5521, 0.3724, 0.5625, 0.3783, 0.6256, 0.3419, 0.6225, 0.3535, 0.6225, 0.3535, 0.6256, 0.3419, 0.5741, 0.2904, 0.5861, 0.2904, 0.5861, 0.2904, 0.5741, 0.2904, 0.5521, 0.3724, 0.5437, 0.3639, 0.5437, 0.3639, 0.5521, 0.3724, 0.6225, 0.3535, 0.6165, 0.3639, 0.6165, 0.3639, 0.6225, 0.3535, 0.5861, 0.2904, 0.5976, 0.2935, 0.5976, 0.2935, 0.5861, 0.2904, 0.451, 0.09436, 0.451, 0.0928, 0.4941, 0.0734, 0.4977, 0.08682, 0.4507, 0.09589, 0.451, 0.09436, 0.4977, 0.08682, 0.4977, 0.1007, 0.4499, 0.09728, 0.4507, 0.09589, 0.4977, 0.1007, 0.4941, 0.1141, 0.4488, 0.09842, 0.4499, 0.09728, 0.4941, 0.1141, 0.4872, 0.1261, 0.4475, 0.09924, 0.4488, 0.09842, 0.4872, 0.1261, 0.4773, 0.136, 0.446, 0.09969, 0.4475, 0.09924, 0.4773, 0.136, 0.4653, 0.1429, 0.4444, 0.09973, 0.446, 0.09969, 0.4653, 0.1429, 0.4519, 0.1465, 0.4429, 0.09936, 0.4444, 0.09973, 0.4519, 0.1465, 0.438, 0.1465, 0.4415, 0.09862, 0.4429, 0.09936, 0.438, 0.1465, 0.4246, 0.1429, 0.4403, 0.09754, 0.4415, 0.09862, 0.4246, 0.1429, 0.4126, 0.136, 0.4395, 0.09621, 0.4403, 0.09754, 0.4126, 0.136, 0.4028, 0.1261, 0.439, 0.09471, 0.4395, 0.09621, 0.4028, 0.1261, 0.3959, 0.1141, 0.439, 0.09314, 0.439, 0.09471, 0.3959, 0.1141, 0.3923, 0.1007, 0.4393, 0.09161, 0.439, 0.09314, 0.3923, 0.1007, 0.3923, 0.0868, 0.4401, 0.09023, 0.4393, 0.09161, 0.3923, 0.0868, 0.3959, 0.07339, 0.4411, 0.08908, 0.4401, 0.09023, 0.3959, 0.07339, 0.4028, 0.06136, 0.4425, 0.08826, 0.4411, 0.08908, 0.4028, 0.06136, 0.4126, 0.05154, 0.444, 0.08781, 0.4425, 0.08826, 0.4126, 0.05154, 0.4247, 0.04459, 0.4456, 0.08777, 0.444, 0.08781, 0.4247, 0.04459, 0.4381, 0.041, 0.4471, 0.08814, 0.4456, 0.08777, 0.4381, 0.041, 0.4519, 0.041, 0.4485, 0.08888, 0.4471, 0.08814, 0.4519, 0.041, 0.4654, 0.0446, 0.4497, 0.08996, 0.4485, 0.08888, 0.4654, 0.0446, 0.4774, 0.05155, 0.4505, 0.09129, 0.4497, 0.08996, 0.4774, 0.05155, 0.4872, 0.06137, 0.451, 0.0928, 0.4505, 0.09129, 0.4872, 0.06137, 0.4941, 0.0734])
me_cylinder_002.use_remesh_preserve_volume = False
me_cylinder_002.use_remesh_preserve_attributes = False
me_cylinder_002.use_mirror_vertex_groups = False
me_cylinder_002.update()
me_pane1 = bpy.data.meshes.new('pane1')
me_pane1.from_pydata([(0.3184, -0.02783, -1.462), (0.3184, -0.02783, -0.5674), (0.3184, 0.02783, -1.462), (1.191, -0.02783, 0.9694), (1.191, -0.02783, -1.462), (1.191, -0.02783, 0.9694), (1.191, 0.02783, -1.462), (1.191, 0.02783, 0.9694), (0.3184, -0.02783, -0.5674), (0.3184, 0.02783, -0.5675), (0.317, 0.02609, -0.5671), (1.19, 0.02609, 0.9697), (0.317, 0.02609, -0.5671), (1.19, 0.02609, 0.9697)], [], [(0, 8, 9, 2), (2, 9, 7, 6), (6, 7, 5, 4), (4, 5, 8, 0), (2, 6, 4, 0), (1, 3, 11, 10), (8, 5, 3, 1), (10, 11, 13, 12)])
_uv = me_pane1.uv_layers.new(name='UVMap')
_uv.uv.foreach_set('vector', [0.0, 0.0, 0.0, 0.0, 0.0, 0.0, 0.0, 0.0, 0.6074, 0.5055, 0.6074, 0.5596, 0.5546, 0.6526, 0.5546, 0.5055, 0.0, 0.0, 0.0, 0.0, 0.0, 0.0, 0.0, 0.0, 0.203, 0.5588, 0.203, 0.7225, 0.1443, 0.619, 0.1443, 0.5588, 0.0, 0.0, 0.0, 0.0, 0.0, 0.0, 0.0, 0.0, 0.0, 0.0, 0.0, 0.0, 0.0, 0.0, 0.0, 0.0, 0.0, 0.0, 0.0, 0.0, 0.0, 0.0, 0.0, 0.0, 0.0, 0.0, 0.0, 0.0, 0.0, 0.0, 0.0, 0.0])
me_pane1.materials.append(None)
me_pane1.use_remesh_preserve_volume = False
me_pane1.use_remesh_preserve_attributes = False
me_pane1.use_mirror_vertex_groups = False
me_pane1.update()
me_panel2 = bpy.data.meshes.new('panel2')
me_panel2.from_pydata([(0.3184, -0.02783, -1.462), (0.3184, -0.02783, -0.5674), (0.3184, 0.02783, -1.462), (1.191, -0.02783, 0.9694), (1.191, -0.02783, -1.462), (1.191, -0.02783, 0.9694), (1.191, 0.02783, -1.462), (1.191, 0.02783, 0.9694), (0.3184, -0.02783, -0.5674), (0.3184, 0.02783, -0.5675), (0.317, 0.02609, -0.5671), (1.19, 0.02609, 0.9697), (0.317, 0.02609, -0.5671), (1.19, 0.02609, 0.9697)], [], [(0, 8, 9, 2), (2, 9, 7, 6), (6, 7, 5, 4), (4, 5, 8, 0), (2, 6, 4, 0), (1, 3, 11, 10), (8, 5, 3, 1), (10, 11, 13, 12)])
_uv = me_panel2.uv_layers.new(name='UVMap')
_uv.uv.foreach_set('vector', [0.0, 0.0, 0.0, 0.0, 0.0, 0.0, 0.0, 0.0, 0.2085, 0.5587, 0.2085, 0.6262, 0.1427, 0.7421, 0.1427, 0.5587, 0.0, 0.0, 0.0, 0.0, 0.0, 0.0, 0.0, 0.0, 0.6081, 0.51, 0.6081, 0.6698, 0.5508, 0.5688, 0.5508, 0.51, 0.0, 0.0, 0.0, 0.0, 0.0, 0.0, 0.0, 0.0, 0.0, 0.0, 0.0, 0.0, 0.0, 0.0, 0.0, 0.0, 0.0, 0.0, 0.0, 0.0, 0.0, 0.0, 0.0, 0.0, 0.0, 0.0, 0.0, 0.0, 0.0, 0.0, 0.0, 0.0])
me_panel2.materials.append(None)
me_panel2.use_remesh_preserve_volume = False
me_panel2.use_remesh_preserve_attributes = False
me_panel2.use_mirror_vertex_groups = False
me_panel2.update()
me_panel3 = bpy.data.meshes.new('panel3')
me_panel3.from_pydata([(0.3184, -0.02783, -1.462), (0.3184, -0.02783, -0.5674), (0.3184, 0.02783, -1.462), (1.191, -0.02783, 0.9694), (1.191, -0.02783, -1.462), (1.191, -0.02783, 0.9694), (1.191, 0.02783, -1.462), (1.191, 0.02783, 0.9694), (0.3184, -0.02783, -0.5674), (0.3184, 0.02783, -0.5675), (0.317, 0.02609, -0.5671), (1.19, 0.02609, 0.9697), (0.317, 0.02609, -0.5671), (1.19, 0.02609, 0.9697)], [], [(0, 8, 9, 2), (2, 9, 7, 6), (6, 7, 5, 4), (4, 5, 8, 0), (2, 6, 4, 0), (1, 3, 11, 10), (8, 5, 3, 1), (10, 11, 13, 12)])
_uv = me_panel3.uv_layers.new(name='UVMap')
_uv.uv.foreach_set('vector', [0.0, 0.0, 0.0, 0.0, 0.0, 0.0, 0.0, 0.0, 0.2071, 0.5585, 0.2071, 0.6233, 0.144, 0.7344, 0.144, 0.5585, 0.0, 0.0, 0.0, 0.0, 0.0, 0.0, 0.0, 0.0, 0.6421, 0.5114, 0.6421, 0.6839, 0.5802, 0.5749, 0.5802, 0.5114, 0.0, 0.0, 0.0, 0.0, 0.0, 0.0, 0.0, 0.0, 0.0, 0.0, 0.0, 0.0, 0.0, 0.0, 0.0, 0.0, 0.0, 0.0, 0.0, 0.0, 0.0, 0.0, 0.0, 0.0, 0.0, 0.0, 0.0, 0.0, 0.0, 0.0, 0.0, 0.0])
me_panel3.materials.append(None)
me_panel3.use_remesh_preserve_volume = False
me_panel3.use_remesh_preserve_attributes = False
me_panel3.use_mirror_vertex_groups = False
me_panel3.update()
me_panel4 = bpy.data.meshes.new('panel4')
me_panel4.from_pydata([(0.3184, -0.02783, -1.462), (0.3184, -0.02783, -0.5674), (0.3184, 0.02783, -1.462), (1.191, -0.02783, 0.9694), (1.191, -0.02783, -1.462), (1.191, -0.02783, 0.9694), (1.191, 0.02783, -1.462), (1.191, 0.02783, 0.9694), (0.3184, -0.02783, -0.5674), (0.3184, 0.02783, -0.5675), (0.317, 0.02609, -0.5671), (1.19, 0.02609, 0.9697), (0.317, 0.02609, -0.5671), (1.19, 0.02609, 0.9697)], [], [(0, 8, 9, 2), (2, 9, 7, 6), (6, 7, 5, 4), (4, 5, 8, 0), (2, 6, 4, 0), (1, 3, 11, 10), (8, 5, 3, 1), (10, 11, 13, 12)])
_uv = me_panel4.uv_layers.new(name='UVMap')
_uv.uv.foreach_set('vector', [0.0, 0.0, 0.0, 0.0, 0.0, 0.0, 0.0, 0.0, 0.6127, 0.5086, 0.6127, 0.5673, 0.5555, 0.6681, 0.5555, 0.5086, 0.0, 0.0, 0.0, 0.0, 0.0, 0.0, 0.0, 0.0, 0.2073, 0.5617, 0.2072, 0.7381, 0.1439, 0.6266, 0.144, 0.5617, 0.0, 0.0, 0.0, 0.0, 0.0, 0.0, 0.0, 0.0, 0.0, 0.0, 0.0, 0.0, 0.0, 0.0, 0.0, 0.0, 0.0, 0.0, 0.0, 0.0, 0.0, 0.0, 0.0, 0.0, 0.0, 0.0, 0.0, 0.0, 0.0, 0.0, 0.0, 0.0])
me_panel4.materials.append(None)
me_panel4.use_remesh_preserve_volume = False
me_panel4.use_remesh_preserve_attributes = False
me_panel4.use_mirror_vertex_groups = False
me_panel4.update()

# ---- objects
ob_topcol = bpy.data.objects.new('topcol', me_cylinder)
ob_trunk = bpy.data.objects.new('trunk', me_cylinder_002)
ob_panel1 = bpy.data.objects.new('panel1', me_pane1)
ob_panel2 = bpy.data.objects.new('panel2', me_panel2)
ob_panel3 = bpy.data.objects.new('panel3', me_panel3)
ob_panel4 = bpy.data.objects.new('panel4', me_panel4)
ob_camera = bpy.data.objects.new('Camera', cam_camera)

# ---- transforms, parenting, visibility, modifiers, constraints
ob_topcol.location = (0.0, 0.0, 1.663)
ob_topcol.scale = (1.0, 1.0, 2.014)
ob_topcol.lineart.crease_threshold = 0.0
ob_trunk.location = (0.0, 0.0, -0.006452)
ob_trunk.scale = (0.9873, 0.9873, 0.9873)
ob_trunk.lineart.crease_threshold = 0.0
ob_panel1.location = (-2.673, 0.0, -0.0295)
ob_panel1.rotation_euler = (0.0, -0.002103, 0.0)
ob_panel1.scale = (0.569, 1.0, 1.0)
ob_panel1.lineart.crease_threshold = 0.0
ob_panel2.parent = ob_panel1
ob_panel2.matrix_parent_inverse = Matrix(((1.758, 0.0, 0.003135, 4.69), (0.0, 1.0, 0.0, 0.0), (-0.001784, 0.0, 1.0, 0.0002986), (0.0, 0.0, 0.0, 1.0)))
ob_panel2.location = (2.664, 5.359e-07, 0.01919)
ob_panel2.rotation_euler = (4.16e-07, 0.01665, 3.142)
ob_panel2.scale = (0.569, 1.0, 1.0)
ob_panel2.lineart.crease_threshold = 0.0
ob_panel3.parent = ob_panel1
ob_panel3.matrix_parent_inverse = Matrix(((1.758, 0.0, 0.003135, 4.69), (0.0, 1.0, 0.0, 0.0), (-0.001784, 0.0, 1.0, 0.0002986), (0.0, 0.0, 0.0, 1.0)))
ob_panel3.location = (0.00359, -2.678, 0.01894)
ob_panel3.rotation_euler = (0.005621, -0.003314, 1.568)
ob_panel3.scale = (0.569, 1.0, 1.0)
ob_panel3.lineart.crease_threshold = 0.0
ob_panel4.parent = ob_panel1
ob_panel4.matrix_parent_inverse = Matrix(((1.758, 0.0, 0.003135, 4.69), (0.0, 1.0, 0.0, 0.0), (-0.001784, 0.0, 1.0, 0.0002986), (0.0, 0.0, 0.0, 1.0)))
ob_panel4.location = (0.03672, 2.674, 0.06786)
ob_panel4.rotation_euler = (-0.00255, 0.006133, 4.674)
ob_panel4.scale = (0.569, 1.0, 1.0)
ob_panel4.lineart.crease_threshold = 0.0
ob_camera.location = (7.481, -6.508, 5.344)
ob_camera.rotation_euler = (1.109, 0.0, 0.8149)
ob_camera.lock_rotations_4d = False
ob_camera.empty_display_type = 'ARROWS'
ob_camera.color = (0.0, 0.0, 0.0, 0.0)
ob_camera.display_type = 'WIRE'
ob_camera.lineart.crease_threshold = 0.0

# ---- collection membership
col_collection_1.objects.link(ob_topcol)
col_collection_1.objects.link(ob_trunk)
col_collection_1.objects.link(ob_panel1)
col_collection_1.objects.link(ob_panel2)
col_collection_1.objects.link(ob_panel3)
col_collection_1.objects.link(ob_panel4)
col_collection_1.objects.link(ob_camera)

# ---- scene / render settings (as saved in the file)
scene.camera = ob_camera
scene.frame_start = 1; scene.frame_end = 250; scene.frame_set(39)
scene.render.engine = 'BLENDER_EEVEE_NEXT'
scene.render.resolution_percentage = 50
scene.render.dither_intensity = 0.0
scene.cycles.use_denoising = False
scene.cycles.samples = 128
scene.cycles.sampling_pattern = 'TABULATED_SOBOL'
scene.cycles.light_sampling_threshold = 0.0
scene.cycles.use_adaptive_sampling = False
scene.cycles.use_light_tree = False
scene.cycles.blur_glossy = 0.0
scene.cycles.sample_clamp_indirect = 0.0
scene.view_settings.view_transform = 'Standard'
bpy.context.view_layer.update()

# ---- added for rendering (the .blend has no usable light): sun
light_auto_sun = bpy.data.lights.new('AutoSun', 'SUN')
light_auto_sun.energy = 3.0
light_auto_sun.angle = 0.0523599
ob_auto_sun = bpy.data.objects.new('AutoSun', light_auto_sun)
scene.collection.objects.link(ob_auto_sun)
ob_auto_sun.rotation_euler = (0.872665, 0.174533, 0.523599)
bpy.context.view_layer.update()
